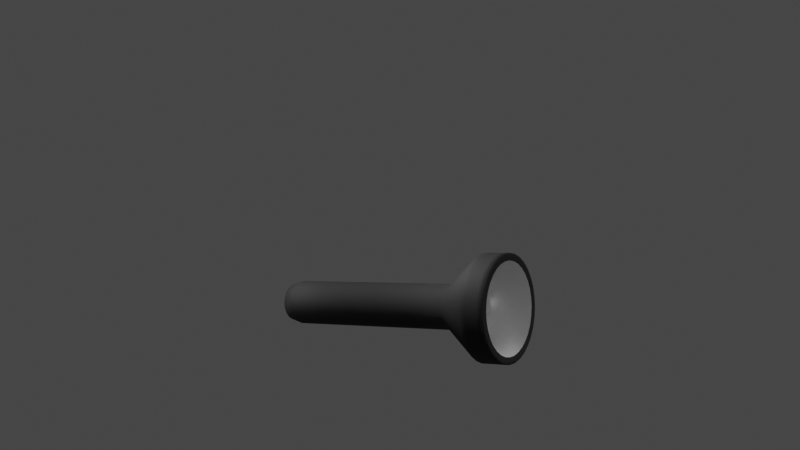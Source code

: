 # Source: modelMaker.blend  (saved by Blender 2.93.20; exported with 4.5.12 LTS)
import bpy
from mathutils import Matrix  # noqa: F401  (used for matrix-valued properties, if any)

bpy.ops.wm.read_factory_settings(use_empty=True)
scene = bpy.context.scene
scene.name = 'Scene'

# ---- collections
col_collection = bpy.data.collections.new('Collection'); scene.collection.children.link(col_collection)

# ---- materials (node trees are filled in below, after node groups)
mat_lamp_metal = bpy.data.materials.new('lamp_metal')
mat_lamp_metal.use_transparent_shadow = False
mat_lamp_plastic = bpy.data.materials.new('lamp_plastic')
mat_lamp_plastic.use_transparent_shadow = False
mat_black = bpy.data.materials.new('Black')
mat_black.use_transparent_shadow = False

# ---- material node trees
mat_lamp_metal.use_nodes = True; mat_lamp_metal.node_tree.nodes.clear()
_N = mat_lamp_metal.node_tree.nodes; _L = mat_lamp_metal.node_tree.links
n0 = _N.new('ShaderNodeBsdfPrincipled'); n0.name = 'Principled BSDF'; n0.location = (10, 300)
n0.distribution = 'GGX'
n0.subsurface_method = 'BURLEY'
n0.inputs[1].default_value = 0.7934
n0.inputs[2].default_value = 0.2603
n0.inputs[3].default_value = 1.45
n0.inputs[13].default_value = 0.7149
n0.inputs[27].default_value = (0.0, 0.0, 0.0, 1.0)
n0.inputs[28].default_value = 1.0
n1 = _N.new('ShaderNodeOutputMaterial'); n1.name = 'Material Output'; n1.location = (300, 300)
_L.new(n0.outputs[0], n1.inputs[0])
n1.is_active_output = True
mat_lamp_plastic.use_nodes = True; mat_lamp_plastic.node_tree.nodes.clear()
_N = mat_lamp_plastic.node_tree.nodes; _L = mat_lamp_plastic.node_tree.links
n0 = _N.new('ShaderNodeBsdfPrincipled'); n0.name = 'Principled BSDF'; n0.location = (10, 300)
n0.distribution = 'GGX'
n0.subsurface_method = 'BURLEY'
n0.inputs[0].default_value = (0.03082, 0.03082, 0.03082, 1.0)
n0.inputs[1].default_value = 0.4298
n0.inputs[2].default_value = 0.8058
n0.inputs[3].default_value = 1.45
n0.inputs[13].default_value = 0.09504
n0.inputs[27].default_value = (0.0, 0.0, 0.0, 1.0)
n0.inputs[28].default_value = 1.0
n1 = _N.new('ShaderNodeOutputMaterial'); n1.name = 'Material Output'; n1.location = (300, 300)
_L.new(n0.outputs[0], n1.inputs[0])
n1.is_active_output = True

# ---- world
world_world = bpy.data.worlds.new('World'); scene.world = world_world
world_world.use_nodes = True; world_world.node_tree.nodes.clear()
_N = world_world.node_tree.nodes; _L = world_world.node_tree.links
n0 = _N.new('ShaderNodeOutputWorld'); n0.name = 'World Output'; n0.location = (300, 300)
n1 = _N.new('ShaderNodeBackground'); n1.name = 'Background'; n1.location = (10, 300)
n1.inputs[0].default_value = (0.05088, 0.05088, 0.05088, 1.0)
_L.new(n1.outputs[0], n0.inputs[0])
n0.is_active_output = True
world_world.color = (0.05088, 0.05088, 0.05088)
world_world.use_sun_shadow = False
world_world.sun_shadow_jitter_overblur = 0.0

# ---- cameras
cam_camera_001 = bpy.data.cameras.new('Camera.001')

# ---- lights
light_sun = bpy.data.lights.new('Sun', 'SUN')
light_sun.transmission_factor = 0.0
light_sun.energy = 2.19
light_sun.shadow_soft_size = 0.125
light_sun_001 = bpy.data.lights.new('Sun.001', 'SUN')
light_sun_001.transmission_factor = 0.0
light_sun_001.energy = 1.1
light_sun_001.shadow_soft_size = 0.125
light_point = bpy.data.lights.new('Point', 'POINT')
light_point.transmission_factor = 0.0
light_point.energy = 0.8
light_point.shadow_soft_size = 0.25
light_point.shadow_maximum_resolution = 0.006
light_point.use_absolute_resolution = True
light_point_001 = bpy.data.lights.new('Point.001', 'POINT')
light_point_001.transmission_factor = 0.0
light_point_001.energy = 11.9
light_point_001.shadow_soft_size = 0.25
light_point_001.shadow_maximum_resolution = 0.006
light_point_001.use_absolute_resolution = True
light_point_002 = bpy.data.lights.new('Point.002', 'POINT')
light_point_002.transmission_factor = 0.0
light_point_002.energy = 6.1
light_point_002.shadow_soft_size = 0.25
light_point_002.shadow_maximum_resolution = 0.006
light_point_002.use_absolute_resolution = True

# ---- meshes
me_circle = bpy.data.meshes.new('Circle')
me_circle.from_pydata([(1.005, 0.4289, 0.05819), (1.005, 0.4207, -0.02549), (1.005, 0.3963, -0.1059), (1.005, 0.3566, -0.1801), (1.005, 0.3033, -0.2451), (1.005, 0.2383, -0.2984), (1.005, 0.1641, -0.3381), (1.005, 0.08368, -0.3625), (1.005, -1.574e-07, -0.3707), (1.005, -0.08368, -0.3625), (1.005, -0.1641, -0.3381), (1.005, -0.2383, -0.2984), (1.005, -0.3033, -0.2451), (1.005, -0.3566, -0.1801), (1.005, -0.3963, -0.1059), (1.005, -0.4207, -0.02549), (1.005, -0.4289, 0.05819), (1.005, -0.4207, 0.1419), (1.005, -0.3963, 0.2223), (1.005, -0.3566, 0.2965), (1.005, -0.3033, 0.3615), (1.005, -0.2383, 0.4148), (1.005, -0.1641, 0.4545), (1.005, -0.08368, 0.4789), (1.005, -2.488e-07, 0.4871), (1.005, 0.08368, 0.4789), (1.005, 0.1641, 0.4545), (1.005, 0.2383, 0.4148), (1.005, 0.3033, 0.3615), (1.005, 0.3566, 0.2965), (1.005, 0.3963, 0.2223), (1.005, 0.4207, 0.1419), (0.8054, 0.4289, 0.05819), (0.8054, 0.4207, -0.02549), (0.8054, 0.3963, -0.1059), (0.8054, 0.3566, -0.1801), (0.8054, 0.3033, -0.2451), (0.8054, 0.2383, -0.2984), (0.8054, 0.1641, -0.3381), (0.8054, 0.08368, -0.3625), (0.8054, -1.306e-07, -0.3707), (0.8054, -0.08368, -0.3625), (0.8054, -0.1641, -0.3381), (0.8054, -0.2383, -0.2984), (0.8054, -0.3033, -0.2451), (0.8054, -0.3566, -0.1801), (0.8054, -0.3963, -0.1059), (0.8054, -0.4207, -0.02549), (0.8054, -0.4289, 0.05819), (0.8054, -0.4207, 0.1419), (0.8054, -0.3963, 0.2223), (0.8054, -0.3566, 0.2965), (0.8054, -0.3033, 0.3615), (0.8054, -0.2383, 0.4148), (0.8054, -0.1641, 0.4545), (0.8054, -0.08368, 0.4789), (0.8054, -2.22e-07, 0.4871), (0.8054, 0.08368, 0.4789), (0.8054, 0.1641, 0.4545), (0.8054, 0.2383, 0.4148), (0.8054, 0.3033, 0.3615), (0.8054, 0.3566, 0.2965), (0.8054, 0.3963, 0.2223), (0.8054, 0.4207, 0.1419), (0.5054, 0.182, 0.05819), (0.5054, 0.1785, 0.02268), (0.5054, 0.1682, -0.01147), (0.5054, 0.1514, -0.04294), (0.5054, 0.1287, -0.07052), (0.5054, 0.1011, -0.09316), (0.5054, 0.06966, -0.11), (0.5054, 0.03551, -0.1203), (0.5054, -1.132e-07, -0.1238), (0.5054, -0.03551, -0.1203), (0.5054, -0.06966, -0.11), (0.5054, -0.1011, -0.09316), (0.5054, -0.1287, -0.07052), (0.5054, -0.1514, -0.04294), (0.5054, -0.1682, -0.01147), (0.5054, -0.1785, 0.02268), (0.5054, -0.182, 0.05819), (0.5054, -0.1785, 0.0937), (0.5054, -0.1682, 0.1279), (0.5054, -0.1514, 0.1593), (0.5054, -0.1287, 0.1869), (0.5054, -0.1011, 0.2095), (0.5054, -0.06966, 0.2264), (0.5054, -0.03551, 0.2367), (0.5054, -1.519e-07, 0.2402), (0.5054, 0.03551, 0.2367), (0.5054, 0.06966, 0.2264), (0.5054, 0.1011, 0.2095), (0.5054, 0.1287, 0.1869), (0.5054, 0.1514, 0.1593), (0.5054, 0.1682, 0.1279), (0.5054, 0.1785, 0.0937), (-0.9846, 0.182, 0.05819), (-0.9846, 0.1785, 0.02268), (-0.9846, 0.1682, -0.01147), (-0.9846, 0.1514, -0.04294), (-0.9846, 0.1287, -0.07052), (-0.9846, 0.1011, -0.09316), (-0.9846, 0.06966, -0.11), (-0.9846, 0.03551, -0.1203), (-0.9846, 8.703e-08, -0.1238), (-0.9846, -0.03551, -0.1203), (-0.9846, -0.06966, -0.11), (-0.9846, -0.1011, -0.09316), (-0.9846, -0.1287, -0.07052), (-0.9846, -0.1514, -0.04294), (-0.9846, -0.1682, -0.01147), (-0.9846, -0.1785, 0.02268), (-0.9846, -0.182, 0.05819), (-0.9846, -0.1785, 0.0937), (-0.9846, -0.1682, 0.1279), (-0.9846, -0.1514, 0.1593), (-0.9846, -0.1287, 0.1869), (-0.9846, -0.1011, 0.2095), (-0.9846, -0.06966, 0.2264), (-0.9846, -0.03551, 0.2367), (-0.9846, 4.824e-08, 0.2402), (-0.9846, 0.03551, 0.2367), (-0.9846, 0.06966, 0.2264), (-0.9846, 0.1011, 0.2095), (-0.9846, 0.1287, 0.1869), (-0.9846, 0.1514, 0.1593), (-0.9846, 0.1682, 0.1279), (-0.9846, 0.1785, 0.0937), (-1.085, 0.1535, 0.05819), (-1.085, 0.1506, 0.02824), (-1.085, 0.1418, -0.0005515), (-1.085, 0.1276, -0.02709), (-1.085, 0.1085, -0.05035), (-1.085, 0.08528, -0.06944), (-1.085, 0.05874, -0.08363), (-1.085, 0.02995, -0.09236), (-1.085, 9.766e-08, -0.09531), (-1.085, -0.02995, -0.09236), (-1.085, -0.05874, -0.08363), (-1.085, -0.08528, -0.06944), (-1.085, -0.1085, -0.05035), (-1.085, -0.1276, -0.02709), (-1.085, -0.1418, -0.0005516), (-1.085, -0.1506, 0.02824), (-1.085, -0.1535, 0.05819), (-1.085, -0.1506, 0.08814), (-1.085, -0.1418, 0.1169), (-1.085, -0.1276, 0.1435), (-1.085, -0.1085, 0.1667), (-1.085, -0.08528, 0.1858), (-1.085, -0.05874, 0.2), (-1.085, -0.02995, 0.2087), (-1.085, 6.495e-08, 0.2117), (-1.085, 0.02995, 0.2087), (-1.085, 0.05874, 0.2), (-1.085, 0.08528, 0.1858), (-1.085, 0.1085, 0.1667), (-1.085, 0.1276, 0.1435), (-1.085, 0.1418, 0.1169), (-1.085, 0.1506, 0.08814), (1.005, 0.3698, 0.05819), (1.005, 0.3627, -0.01396), (1.005, 0.3417, -0.08333), (1.005, 0.3075, -0.1473), (1.005, 0.2615, -0.2033), (1.005, 0.2055, -0.2493), (1.005, 0.1415, -0.2835), (1.005, 0.07215, -0.3045), (1.005, -1.637e-07, -0.3116), (1.005, -0.07215, -0.3045), (1.005, -0.1415, -0.2835), (1.005, -0.2055, -0.2493), (1.005, -0.2615, -0.2033), (1.005, -0.3075, -0.1473), (1.005, -0.3417, -0.08333), (1.005, -0.3627, -0.01396), (1.005, -0.3698, 0.05819), (1.005, -0.3627, 0.1303), (1.005, -0.3417, 0.1997), (1.005, -0.3075, 0.2636), (1.005, -0.2615, 0.3197), (1.005, -0.2055, 0.3657), (1.005, -0.1415, 0.3999), (1.005, -0.07215, 0.4209), (1.005, -2.425e-07, 0.428), (1.005, 0.07215, 0.4209), (1.005, 0.1415, 0.3999), (1.005, 0.2055, 0.3657), (1.005, 0.2615, 0.3197), (1.005, 0.3075, 0.2636), (1.005, 0.3417, 0.1997), (1.005, 0.3627, 0.1303), (0.8054, 0.09007, 0.05819), (0.8054, 0.08834, 0.04062), (0.8054, 0.08322, 0.02372), (0.8054, 0.07489, 0.00815), (0.8054, 0.06369, -0.005499), (0.8054, 0.05004, -0.0167), (0.8054, 0.03447, -0.02502), (0.8054, 0.01757, -0.03015), (0.8054, -1.644e-07, -0.03188), (0.8054, -0.01757, -0.03015), (0.8054, -0.03447, -0.02502), (0.8054, -0.05004, -0.0167), (0.8054, -0.06369, -0.005499), (0.8054, -0.07489, 0.00815), (0.8054, -0.08322, 0.02372), (0.8054, -0.08834, 0.04062), (0.8054, -0.09007, 0.05819), (0.8054, -0.08834, 0.07576), (0.8054, -0.08322, 0.09266), (0.8054, -0.07489, 0.1082), (0.8054, -0.06369, 0.1219), (0.8054, -0.05004, 0.1331), (0.8054, -0.03447, 0.1414), (0.8054, -0.01757, 0.1465), (0.8054, -1.836e-07, 0.1483), (0.8054, 0.01757, 0.1465), (0.8054, 0.03447, 0.1414), (0.8054, 0.05004, 0.1331), (0.8054, 0.06369, 0.1219), (0.8054, 0.07489, 0.1082), (0.8054, 0.08322, 0.09266), (0.8054, 0.08834, 0.07576), (0.2074, -1.119e-07, 0.2402), (-0.09062, -7.187e-08, 0.2402), (-0.3886, -3.183e-08, 0.2402), (-0.6866, 8.206e-09, 0.2402), (-0.6866, -0.03551, 0.2367), (-0.3886, -0.03551, 0.2367), (-0.09062, -0.03551, 0.2367), (0.2074, -0.03551, 0.2367), (0.2074, -0.1011, -0.09316), (-0.09062, -0.1011, -0.09316), (-0.3886, -0.1011, -0.09316), (-0.6866, -0.1011, -0.09316), (-0.6866, -0.06966, -0.11), (-0.3886, -0.06966, -0.11), (-0.09062, -0.06966, -0.11), (0.2074, -0.06966, -0.11), (0.2074, 0.03551, 0.2367), (-0.09062, 0.03551, 0.2367), (-0.3886, 0.03551, 0.2367), (-0.6866, 0.03551, 0.2367), (0.2074, -0.1287, -0.07052), (-0.09062, -0.1287, -0.07052), (-0.3886, -0.1287, -0.07052), (-0.6866, -0.1287, -0.07052), (0.2074, 0.06966, 0.2264), (-0.09062, 0.06966, 0.2264), (-0.3886, 0.06966, 0.2264), (-0.6866, 0.06966, 0.2264), (0.2074, -0.1514, -0.04294), (-0.09062, -0.1514, -0.04294), (-0.3886, -0.1514, -0.04294), (-0.6866, -0.1514, -0.04294), (0.2074, 0.1011, 0.2095), (-0.09062, 0.1011, 0.2095), (-0.3886, 0.1011, 0.2095), (-0.6866, 0.1011, 0.2095), (0.2074, -0.1682, -0.01147), (-0.09062, -0.1682, -0.01147), (-0.3886, -0.1682, -0.01147), (-0.6866, -0.1682, -0.01147), (0.2074, 0.1785, 0.02268), (-0.09062, 0.1785, 0.02268), (-0.3886, 0.1785, 0.02268), (-0.6866, 0.1785, 0.02268), (-0.6866, 0.182, 0.05819), (-0.3886, 0.182, 0.05819), (-0.09062, 0.182, 0.05819), (0.2074, 0.182, 0.05819), (0.2074, 0.1287, 0.1869), (-0.09062, 0.1287, 0.1869), (-0.3886, 0.1287, 0.1869), (-0.6866, 0.1287, 0.1869), (0.2074, -0.1785, 0.02268), (-0.09062, -0.1785, 0.02268), (-0.3886, -0.1785, 0.02268), (-0.6866, -0.1785, 0.02268), (0.2074, 0.1682, -0.01147), (-0.09062, 0.1682, -0.01147), (-0.3886, 0.1682, -0.01147), (-0.6866, 0.1682, -0.01147), (0.2074, 0.1514, 0.1593), (-0.09062, 0.1514, 0.1593), (-0.3886, 0.1514, 0.1593), (-0.6866, 0.1514, 0.1593), (0.2074, -0.182, 0.05819), (-0.09062, -0.182, 0.05819), (-0.3886, -0.182, 0.05819), (-0.6866, -0.182, 0.05819), (0.2074, 0.1514, -0.04294), (-0.09062, 0.1514, -0.04294), (-0.3886, 0.1514, -0.04294), (-0.6866, 0.1514, -0.04294), (0.2074, 0.1682, 0.1279), (-0.09062, 0.1682, 0.1279), (-0.3886, 0.1682, 0.1279), (-0.6866, 0.1682, 0.1279), (0.2074, -0.1785, 0.0937), (-0.09062, -0.1785, 0.0937), (-0.3886, -0.1785, 0.0937), (-0.6866, -0.1785, 0.0937), (0.2074, 0.1287, -0.07052), (-0.09062, 0.1287, -0.07052), (-0.3886, 0.1287, -0.07052), (-0.6866, 0.1287, -0.07052), (0.2074, 0.1785, 0.0937), (-0.09062, 0.1785, 0.0937), (-0.3886, 0.1785, 0.0937), (-0.6866, 0.1785, 0.0937), (0.2074, -0.1682, 0.1279), (-0.09062, -0.1682, 0.1279), (-0.3886, -0.1682, 0.1279), (-0.6866, -0.1682, 0.1279), (0.2074, 0.1011, -0.09316), (-0.09062, 0.1011, -0.09316), (-0.3886, 0.1011, -0.09316), (-0.6866, 0.1011, -0.09316), (0.2074, -0.1514, 0.1593), (-0.09062, -0.1514, 0.1593), (-0.3886, -0.1514, 0.1593), (-0.6866, -0.1514, 0.1593), (0.2074, 0.06966, -0.11), (-0.09062, 0.06966, -0.11), (-0.3886, 0.06966, -0.11), (-0.6866, 0.06966, -0.11), (0.2074, -0.1287, 0.1869), (-0.09062, -0.1287, 0.1869), (-0.3886, -0.1287, 0.1869), (-0.6866, -0.1287, 0.1869), (0.2074, 0.03551, -0.1203), (-0.09062, 0.03551, -0.1203), (-0.3886, 0.03551, -0.1203), (-0.6866, 0.03551, -0.1203), (0.2074, -0.1011, 0.2095), (-0.09062, -0.1011, 0.2095), (-0.3886, -0.1011, 0.2095), (-0.6866, -0.1011, 0.2095), (0.2074, -7.312e-08, -0.1238), (-0.09062, -3.308e-08, -0.1238), (-0.3886, 6.955e-09, -0.1238), (-0.6866, 4.699e-08, -0.1238), (0.2074, -0.06966, 0.2264), (-0.09062, -0.06966, 0.2264), (-0.3886, -0.06966, 0.2264), (-0.6866, -0.06966, 0.2264), (0.2074, -0.03551, -0.1203), (-0.09062, -0.03551, -0.1203), (-0.3886, -0.03551, -0.1203), (-0.6866, -0.03551, -0.1203), (1.005, -0.3781, 0.2148), (1.005, -0.3599, 0.2073), (1.005, -0.3239, 0.2746), (1.005, -0.3402, 0.2855), (1.005, 0.2273, -0.2821), (1.005, 0.2164, -0.2657), (1.005, 0.1491, -0.3017), (1.005, 0.1566, -0.3199), (1.005, -0.2754, 0.3336), (1.005, -0.2894, 0.3475), (1.005, 0.07599, -0.3238), (1.005, 0.07983, -0.3432), (1.005, -0.2164, 0.3821), (1.005, -0.2273, 0.3984), (1.005, -1.616e-07, -0.3313), (1.005, -1.595e-07, -0.351), (1.005, -0.1491, 0.4181), (1.005, -0.1566, 0.4363), (1.005, -0.07599, -0.3238), (1.005, -0.07983, -0.3432), (1.005, -0.07599, 0.4402), (1.005, -0.07983, 0.4595), (1.005, -0.1491, -0.3017), (1.005, -0.1566, -0.3199), (1.005, -2.446e-07, 0.4477), (1.005, -2.467e-07, 0.4674), (1.005, -0.2164, -0.2657), (1.005, -0.2273, -0.2821), (1.005, 0.07599, 0.4402), (1.005, 0.07983, 0.4595), (1.005, -0.2754, -0.2172), (1.005, -0.2894, -0.2312), (1.005, 0.1491, 0.4181), (1.005, 0.1566, 0.4363), (1.005, -0.3239, -0.1582), (1.005, -0.3402, -0.1692), (1.005, 0.2164, 0.3821), (1.005, 0.2273, 0.3984), (1.005, -0.3599, -0.09087), (1.005, -0.3781, -0.09841), (1.005, 0.4092, 0.05819), (1.005, 0.3895, 0.05819), (1.005, 0.382, -0.0178), (1.005, 0.4014, -0.02164), (1.005, 0.2754, 0.3336), (1.005, 0.2894, 0.3475), (1.005, -0.382, -0.0178), (1.005, -0.4014, -0.02164), (1.005, 0.3599, -0.09087), (1.005, 0.3781, -0.09841), (1.005, 0.3239, 0.2746), (1.005, 0.3402, 0.2855), (1.005, -0.3895, 0.05819), (1.005, -0.4092, 0.05819), (1.005, 0.3239, -0.1582), (1.005, 0.3402, -0.1692), (1.005, 0.3599, 0.2073), (1.005, 0.3781, 0.2148), (1.005, -0.382, 0.1342), (1.005, -0.4014, 0.138), (1.005, 0.2754, -0.2172), (1.005, 0.2894, -0.2312), (1.005, 0.382, 0.1342), (1.005, 0.4014, 0.138), (0.9554, -0.3566, -0.1801), (0.9054, -0.3566, -0.1801), (0.8554, -0.3566, -0.1801), (0.8554, -0.3033, -0.2451), (0.9054, -0.3033, -0.2451), (0.9554, -0.3033, -0.2451), (0.9554, 0.2383, 0.4148), (0.9054, 0.2383, 0.4148), (0.8554, 0.2383, 0.4148), (0.8554, 0.1641, 0.4545), (0.9054, 0.1641, 0.4545), (0.9554, 0.1641, 0.4545), (0.9554, -0.3963, -0.1059), (0.9054, -0.3963, -0.1059), (0.8554, -0.3963, -0.1059), (0.9554, 0.4207, -0.02549), (0.9054, 0.4207, -0.02549), (0.8554, 0.4207, -0.02549), (0.8554, 0.4289, 0.05819), (0.9054, 0.4289, 0.05819), (0.9554, 0.4289, 0.05819), (0.9554, 0.3033, 0.3615), (0.9054, 0.3033, 0.3615), (0.8554, 0.3033, 0.3615), (0.9554, -0.4207, -0.02549), (0.9054, -0.4207, -0.02549), (0.8554, -0.4207, -0.02549), (0.9554, 0.3963, -0.1059), (0.9054, 0.3963, -0.1059), (0.8554, 0.3963, -0.1059), (0.9554, 0.3566, 0.2965), (0.9054, 0.3566, 0.2965), (0.8554, 0.3566, 0.2965), (0.9554, -0.4289, 0.05819), (0.9054, -0.4289, 0.05819), (0.8554, -0.4289, 0.05819), (0.9554, 0.3566, -0.1801), (0.9054, 0.3566, -0.1801), (0.8554, 0.3566, -0.1801), (0.9554, 0.3963, 0.2223), (0.9054, 0.3963, 0.2223), (0.8554, 0.3963, 0.2223), (0.9554, -0.4207, 0.1419), (0.9054, -0.4207, 0.1419), (0.8554, -0.4207, 0.1419), (0.9554, 0.3033, -0.2451), (0.9054, 0.3033, -0.2451), (0.8554, 0.3033, -0.2451), (0.9554, 0.4207, 0.1419), (0.9054, 0.4207, 0.1419), (0.8554, 0.4207, 0.1419), (0.9554, -0.3963, 0.2223), (0.9054, -0.3963, 0.2223), (0.8554, -0.3963, 0.2223), (0.9554, 0.2383, -0.2984), (0.9054, 0.2383, -0.2984), (0.8554, 0.2383, -0.2984), (0.9554, -0.3566, 0.2965), (0.9054, -0.3566, 0.2965), (0.8554, -0.3566, 0.2965), (0.9554, 0.1641, -0.3381), (0.9054, 0.1641, -0.3381), (0.8554, 0.1641, -0.3381), (0.9554, -0.3033, 0.3615), (0.9054, -0.3033, 0.3615), (0.8554, -0.3033, 0.3615), (0.9554, 0.08368, -0.3625), (0.9054, 0.08368, -0.3625), (0.8554, 0.08368, -0.3625), (0.9554, -0.2383, 0.4148), (0.9054, -0.2383, 0.4148), (0.8554, -0.2383, 0.4148), (0.9554, -1.507e-07, -0.3707), (0.9054, -1.44e-07, -0.3707), (0.8554, -1.373e-07, -0.3707), (0.9554, -0.1641, 0.4545), (0.9054, -0.1641, 0.4545), (0.8554, -0.1641, 0.4545), (0.9554, -0.08368, -0.3625), (0.9054, -0.08368, -0.3625), (0.8554, -0.08368, -0.3625), (0.9554, -0.08368, 0.4789), (0.9054, -0.08368, 0.4789), (0.8554, -0.08368, 0.4789), (0.9554, -0.1641, -0.3381), (0.9054, -0.1641, -0.3381), (0.8554, -0.1641, -0.3381), (0.9554, -2.421e-07, 0.4871), (0.9054, -2.354e-07, 0.4871), (0.8554, -2.287e-07, 0.4871), (0.9554, -0.2383, -0.2984), (0.9054, -0.2383, -0.2984), (0.8554, -0.2383, -0.2984), (0.9554, 0.08368, 0.4789), (0.9054, 0.08368, 0.4789), (0.8554, 0.08368, 0.4789)], [], [(354, 353, 178, 179), (52, 53, 85, 84), (419, 418, 45, 44), (425, 424, 59, 58), (418, 430, 46, 45), (434, 433, 33, 32), (424, 439, 60, 59), (430, 442, 47, 46), (433, 445, 34, 33), (439, 448, 61, 60), (442, 451, 48, 47), (445, 454, 35, 34), (448, 457, 62, 61), (451, 460, 49, 48), (454, 463, 36, 35), (457, 466, 63, 62), (460, 469, 50, 49), (463, 472, 37, 36), (466, 434, 32, 63), (469, 475, 51, 50), (472, 478, 38, 37), (475, 481, 52, 51), (478, 484, 39, 38), (481, 487, 53, 52), (484, 490, 40, 39), (487, 493, 54, 53), (490, 496, 41, 40), (493, 499, 55, 54), (496, 502, 42, 41), (499, 505, 56, 55), (502, 508, 43, 42), (505, 511, 57, 56), (508, 419, 44, 43), (511, 425, 58, 57), (228, 227, 120, 119), (39, 40, 72, 71), (53, 54, 86, 85), (40, 41, 73, 72), (54, 55, 87, 86), (41, 42, 74, 73), (55, 56, 88, 87), (42, 43, 75, 74), (56, 57, 89, 88), (43, 44, 76, 75), (57, 58, 90, 89), (44, 45, 77, 76), (58, 59, 91, 90), (45, 46, 78, 77), (32, 33, 65, 64), (59, 60, 92, 91), (46, 47, 79, 78), (33, 34, 66, 65), (60, 61, 93, 92), (47, 48, 80, 79), (34, 35, 67, 66), (61, 62, 94, 93), (48, 49, 81, 80), (35, 36, 68, 67), (62, 63, 95, 94), (49, 50, 82, 81), (36, 37, 69, 68), (63, 32, 64, 95), (50, 51, 83, 82), (37, 38, 70, 69), (51, 52, 84, 83), (38, 39, 71, 70), (122, 123, 155, 154), (236, 235, 107, 106), (227, 243, 121, 120), (235, 247, 108, 107), (243, 251, 122, 121), (247, 255, 109, 108), (251, 259, 123, 122), (255, 263, 110, 109), (268, 267, 97, 96), (259, 275, 124, 123), (263, 279, 111, 110), (267, 283, 98, 97), (275, 287, 125, 124), (279, 291, 112, 111), (283, 295, 99, 98), (287, 299, 126, 125), (291, 303, 113, 112), (295, 307, 100, 99), (299, 311, 127, 126), (303, 315, 114, 113), (307, 319, 101, 100), (311, 268, 96, 127), (315, 323, 115, 114), (319, 327, 102, 101), (323, 331, 116, 115), (327, 335, 103, 102), (331, 339, 117, 116), (335, 343, 104, 103), (339, 347, 118, 117), (343, 351, 105, 104), (347, 228, 119, 118), (351, 236, 106, 105), (129, 130, 131, 132, 133, 134, 135, 136, 137, 138, 139, 140, 141, 142, 143, 144, 145, 146, 147, 148, 149, 150, 151, 152, 153, 154, 155, 156, 157, 158, 159, 128), (109, 110, 142, 141), (96, 97, 129, 128), (123, 124, 156, 155), (110, 111, 143, 142), (97, 98, 130, 129), (124, 125, 157, 156), (111, 112, 144, 143), (98, 99, 131, 130), (125, 126, 158, 157), (112, 113, 145, 144), (99, 100, 132, 131), (126, 127, 159, 158), (113, 114, 146, 145), (100, 101, 133, 132), (127, 96, 128, 159), (114, 115, 147, 146), (101, 102, 134, 133), (115, 116, 148, 147), (102, 103, 135, 134), (116, 117, 149, 148), (103, 104, 136, 135), (117, 118, 150, 149), (104, 105, 137, 136), (118, 119, 151, 150), (105, 106, 138, 137), (119, 120, 152, 151), (106, 107, 139, 138), (120, 121, 153, 152), (107, 108, 140, 139), (121, 122, 154, 153), (108, 109, 141, 140), (186, 185, 217, 218), (358, 357, 165, 166), (360, 354, 179, 180), (362, 358, 166, 167), (364, 360, 180, 181), (366, 362, 167, 168), (368, 364, 181, 182), (370, 366, 168, 169), (372, 368, 182, 183), (374, 370, 169, 170), (376, 372, 183, 184), (378, 374, 170, 171), (380, 376, 184, 185), (382, 378, 171, 172), (384, 380, 185, 186), (386, 382, 172, 173), (388, 384, 186, 187), (390, 386, 173, 174), (394, 393, 160, 161), (396, 388, 187, 188), (398, 390, 174, 175), (400, 394, 161, 162), (402, 396, 188, 189), (404, 398, 175, 176), (406, 400, 162, 163), (408, 402, 189, 190), (410, 404, 176, 177), (412, 406, 163, 164), (414, 408, 190, 191), (353, 410, 177, 178), (357, 412, 164, 165), (393, 414, 191, 160), (193, 192, 223, 222, 221, 220, 219, 218, 217, 216, 215, 214, 213, 212, 211, 210, 209, 208, 207, 206, 205, 204, 203, 202, 201, 200, 199, 198, 197, 196, 195, 194), (173, 172, 204, 205), (187, 186, 218, 219), (174, 173, 205, 206), (161, 160, 192, 193), (188, 187, 219, 220), (175, 174, 206, 207), (162, 161, 193, 194), (189, 188, 220, 221), (176, 175, 207, 208), (163, 162, 194, 195), (190, 189, 221, 222), (177, 176, 208, 209), (164, 163, 195, 196), (191, 190, 222, 223), (178, 177, 209, 210), (165, 164, 196, 197), (160, 191, 223, 192), (179, 178, 210, 211), (166, 165, 197, 198), (180, 179, 211, 212), (167, 166, 198, 199), (181, 180, 212, 213), (168, 167, 199, 200), (182, 181, 213, 214), (169, 168, 200, 201), (183, 182, 214, 215), (170, 169, 201, 202), (184, 183, 215, 216), (171, 170, 202, 203), (185, 184, 216, 217), (172, 171, 203, 204), (73, 74, 239, 348), (348, 239, 238, 349), (349, 238, 237, 350), (350, 237, 236, 351), (86, 87, 231, 344), (344, 231, 230, 345), (345, 230, 229, 346), (346, 229, 228, 347), (72, 73, 348, 340), (340, 348, 349, 341), (341, 349, 350, 342), (342, 350, 351, 343), (85, 86, 344, 336), (336, 344, 345, 337), (337, 345, 346, 338), (338, 346, 347, 339), (71, 72, 340, 332), (332, 340, 341, 333), (333, 341, 342, 334), (334, 342, 343, 335), (84, 85, 336, 328), (328, 336, 337, 329), (329, 337, 338, 330), (330, 338, 339, 331), (70, 71, 332, 324), (324, 332, 333, 325), (325, 333, 334, 326), (326, 334, 335, 327), (83, 84, 328, 320), (320, 328, 329, 321), (321, 329, 330, 322), (322, 330, 331, 323), (69, 70, 324, 316), (316, 324, 325, 317), (317, 325, 326, 318), (318, 326, 327, 319), (82, 83, 320, 312), (312, 320, 321, 313), (313, 321, 322, 314), (314, 322, 323, 315), (95, 64, 271, 308), (308, 271, 270, 309), (309, 270, 269, 310), (310, 269, 268, 311), (68, 69, 316, 304), (304, 316, 317, 305), (305, 317, 318, 306), (306, 318, 319, 307), (81, 82, 312, 300), (300, 312, 313, 301), (301, 313, 314, 302), (302, 314, 315, 303), (94, 95, 308, 296), (296, 308, 309, 297), (297, 309, 310, 298), (298, 310, 311, 299), (67, 68, 304, 292), (292, 304, 305, 293), (293, 305, 306, 294), (294, 306, 307, 295), (80, 81, 300, 288), (288, 300, 301, 289), (289, 301, 302, 290), (290, 302, 303, 291), (93, 94, 296, 284), (284, 296, 297, 285), (285, 297, 298, 286), (286, 298, 299, 287), (66, 67, 292, 280), (280, 292, 293, 281), (281, 293, 294, 282), (282, 294, 295, 283), (79, 80, 288, 276), (276, 288, 289, 277), (277, 289, 290, 278), (278, 290, 291, 279), (92, 93, 284, 272), (272, 284, 285, 273), (273, 285, 286, 274), (274, 286, 287, 275), (65, 66, 280, 264), (264, 280, 281, 265), (265, 281, 282, 266), (266, 282, 283, 267), (78, 79, 276, 260), (260, 276, 277, 261), (261, 277, 278, 262), (262, 278, 279, 263), (91, 92, 272, 256), (256, 272, 273, 257), (257, 273, 274, 258), (258, 274, 275, 259), (64, 65, 264, 271), (271, 264, 265, 270), (270, 265, 266, 269), (269, 266, 267, 268), (77, 78, 260, 252), (252, 260, 261, 253), (253, 261, 262, 254), (254, 262, 263, 255), (90, 91, 256, 248), (248, 256, 257, 249), (249, 257, 258, 250), (250, 258, 259, 251), (76, 77, 252, 244), (244, 252, 253, 245), (245, 253, 254, 246), (246, 254, 255, 247), (89, 90, 248, 240), (240, 248, 249, 241), (241, 249, 250, 242), (242, 250, 251, 243), (75, 76, 244, 232), (232, 244, 245, 233), (233, 245, 246, 234), (234, 246, 247, 235), (88, 89, 240, 224), (224, 240, 241, 225), (225, 241, 242, 226), (226, 242, 243, 227), (74, 75, 232, 239), (239, 232, 233, 238), (238, 233, 234, 237), (237, 234, 235, 236), (87, 88, 224, 231), (231, 224, 225, 230), (230, 225, 226, 229), (229, 226, 227, 228), (0, 31, 415, 392), (392, 415, 414, 393), (5, 4, 413, 356), (356, 413, 412, 357), (18, 17, 411, 352), (352, 411, 410, 353), (31, 30, 409, 415), (415, 409, 408, 414), (4, 3, 407, 413), (413, 407, 406, 412), (17, 16, 405, 411), (411, 405, 404, 410), (30, 29, 403, 409), (409, 403, 402, 408), (3, 2, 401, 407), (407, 401, 400, 406), (16, 15, 399, 405), (405, 399, 398, 404), (29, 28, 397, 403), (403, 397, 396, 402), (2, 1, 395, 401), (401, 395, 394, 400), (15, 14, 391, 399), (399, 391, 390, 398), (28, 27, 389, 397), (397, 389, 388, 396), (1, 0, 392, 395), (395, 392, 393, 394), (14, 13, 387, 391), (391, 387, 386, 390), (27, 26, 385, 389), (389, 385, 384, 388), (13, 12, 383, 387), (387, 383, 382, 386), (26, 25, 381, 385), (385, 381, 380, 384), (12, 11, 379, 383), (383, 379, 378, 382), (25, 24, 377, 381), (381, 377, 376, 380), (11, 10, 375, 379), (379, 375, 374, 378), (24, 23, 373, 377), (377, 373, 372, 376), (10, 9, 371, 375), (375, 371, 370, 374), (23, 22, 369, 373), (373, 369, 368, 372), (9, 8, 367, 371), (371, 367, 366, 370), (22, 21, 365, 369), (369, 365, 364, 368), (8, 7, 363, 367), (367, 363, 362, 366), (21, 20, 361, 365), (365, 361, 360, 364), (7, 6, 359, 363), (363, 359, 358, 362), (20, 19, 355, 361), (361, 355, 354, 360), (6, 5, 356, 359), (359, 356, 357, 358), (19, 18, 352, 355), (355, 352, 353, 354), (25, 26, 427, 509), (509, 427, 426, 510), (510, 426, 425, 511), (11, 12, 421, 506), (506, 421, 420, 507), (507, 420, 419, 508), (24, 25, 509, 503), (503, 509, 510, 504), (504, 510, 511, 505), (10, 11, 506, 500), (500, 506, 507, 501), (501, 507, 508, 502), (23, 24, 503, 497), (497, 503, 504, 498), (498, 504, 505, 499), (9, 10, 500, 494), (494, 500, 501, 495), (495, 501, 502, 496), (22, 23, 497, 491), (491, 497, 498, 492), (492, 498, 499, 493), (8, 9, 494, 488), (488, 494, 495, 489), (489, 495, 496, 490), (21, 22, 491, 485), (485, 491, 492, 486), (486, 492, 493, 487), (7, 8, 488, 482), (482, 488, 489, 483), (483, 489, 490, 484), (20, 21, 485, 479), (479, 485, 486, 480), (480, 486, 487, 481), (6, 7, 482, 476), (476, 482, 483, 477), (477, 483, 484, 478), (19, 20, 479, 473), (473, 479, 480, 474), (474, 480, 481, 475), (5, 6, 476, 470), (470, 476, 477, 471), (471, 477, 478, 472), (18, 19, 473, 467), (467, 473, 474, 468), (468, 474, 475, 469), (31, 0, 436, 464), (464, 436, 435, 465), (465, 435, 434, 466), (4, 5, 470, 461), (461, 470, 471, 462), (462, 471, 472, 463), (17, 18, 467, 458), (458, 467, 468, 459), (459, 468, 469, 460), (30, 31, 464, 455), (455, 464, 465, 456), (456, 465, 466, 457), (3, 4, 461, 452), (452, 461, 462, 453), (453, 462, 463, 454), (16, 17, 458, 449), (449, 458, 459, 450), (450, 459, 460, 451), (29, 30, 455, 446), (446, 455, 456, 447), (447, 456, 457, 448), (2, 3, 452, 443), (443, 452, 453, 444), (444, 453, 454, 445), (15, 16, 449, 440), (440, 449, 450, 441), (441, 450, 451, 442), (28, 29, 446, 437), (437, 446, 447, 438), (438, 447, 448, 439), (1, 2, 443, 431), (431, 443, 444, 432), (432, 444, 445, 433), (14, 15, 440, 428), (428, 440, 441, 429), (429, 441, 442, 430), (27, 28, 437, 422), (422, 437, 438, 423), (423, 438, 439, 424), (0, 1, 431, 436), (436, 431, 432, 435), (435, 432, 433, 434), (13, 14, 428, 416), (416, 428, 429, 417), (417, 429, 430, 418), (26, 27, 422, 427), (427, 422, 423, 426), (426, 423, 424, 425), (12, 13, 416, 421), (421, 416, 417, 420), (420, 417, 418, 419)])
me_circle.polygons.foreach_set('use_smooth', [True] * 482)
me_circle.polygons.foreach_set('material_index', [1, 1, 1, 1, 1, 1, 1, 1, 1, 1, 1, 1, 1, 1, 1, 1, 1, 1, 1, 1, 1, 1, 1, 1, 1, 1, 1, 1, 1, 1, 1, 1, 1, 1, 1, 1, 1, 1, 1, 1, 1, 1, 1, 1, 1, 1, 1, 1, 1, 1, 1, 1, 1, 1, 1, 1, 1, 1, 1, 1, 1, 1, 1, 1, 1, 1, 1, 1, 1, 1, 1, 1, 1, 1, 1, 1, 1, 1, 1, 1, 1, 1, 1, 1, 1, 1, 1, 1, 1, 1, 1, 1, 1, 1, 1, 1, 1, 1, 0, 1, 1, 1, 1, 1, 1, 1, 1, 1, 1, 1, 1, 1, 1, 1, 1, 1, 1, 1, 1, 1, 1, 1, 1, 1, 1, 1, 1, 1, 1, 1, 0, 1, 1, 1, 1, 1, 1, 1, 1, 1, 1, 1, 1, 1, 1, 1, 1, 1, 1, 1, 1, 1, 1, 1, 1, 1, 1, 1, 1, 1, 1, 1, 0, 0, 0, 0, 0, 0, 0, 0, 0, 0, 0, 0, 0, 0, 0, 0, 0, 0, 0, 0, 0, 0, 0, 0, 0, 0, 0, 0, 0, 0, 0, 0, 1, 1, 1, 1, 1, 1, 1, 1, 1, 1, 1, 1, 1, 1, 1, 1, 1, 1, 1, 1, 1, 1, 1, 1, 1, 1, 1, 1, 1, 1, 1, 1, 1, 1, 1, 1, 1, 1, 1, 1, 1, 1, 1, 1, 1, 1, 1, 1, 1, 1, 1, 1, 1, 1, 1, 1, 1, 1, 1, 1, 1, 1, 1, 1, 1, 1, 1, 1, 1, 1, 1, 1, 1, 1, 1, 1, 1, 1, 1, 1, 1, 1, 1, 1, 1, 1, 1, 1, 1, 1, 1, 1, 1, 1, 1, 1, 1, 1, 1, 1, 1, 1, 1, 1, 1, 1, 1, 1, 1, 1, 1, 1, 1, 1, 1, 1, 1, 1, 1, 1, 1, 1, 1, 1, 1, 1, 1, 1, 1, 1, 1, 1, 1, 1, 1, 1, 1, 1, 1, 1, 1, 1, 1, 1, 1, 1, 1, 1, 1, 1, 1, 1, 1, 1, 1, 1, 1, 1, 1, 1, 1, 1, 1, 1, 1, 1, 1, 1, 1, 1, 1, 1, 1, 1, 1, 1, 1, 1, 1, 1, 1, 1, 1, 1, 1, 1, 1, 1, 1, 1, 1, 1, 1, 1, 1, 1, 1, 1, 1, 1, 1, 1, 1, 1, 1, 1, 1, 1, 1, 1, 1, 1, 1, 1, 1, 1, 1, 1, 1, 1, 1, 1, 1, 1, 1, 1, 1, 1, 1, 1, 1, 1, 1, 1, 1, 1, 1, 1, 1, 1, 1, 1, 1, 1, 1, 1, 1, 1, 1, 1, 1, 1, 1, 1, 1, 1, 1, 1, 1, 1, 1, 1, 1, 1, 1, 1, 1, 1, 1, 1, 1, 1, 1, 1, 1, 1, 1, 1, 1, 1, 1, 1, 1, 1, 1, 1, 1, 1])
_uv = me_circle.uv_layers.new(name='UVMap')
_uv.uv.foreach_set('vector', [0.0, 0.0, 0.0, 0.0, 0.0, 0.0, 0.0, 0.0, 0.0, 0.0, 0.0, 0.0, 0.0, 0.0, 0.0, 0.0, 0.0, 0.0, 0.0, 0.0, 0.0, 0.0, 0.0, 0.0, 0.0, 0.0, 0.0, 0.0, 0.0, 0.0, 0.0, 0.0, 0.0, 0.0, 0.0, 0.0, 0.0, 0.0, 0.0, 0.0, 0.0, 0.0, 0.0, 0.0, 0.0, 0.0, 0.0, 0.0, 0.0, 0.0, 0.0, 0.0, 0.0, 0.0, 0.0, 0.0, 0.0, 0.0, 0.0, 0.0, 0.0, 0.0, 0.0, 0.0, 0.0, 0.0, 0.0, 0.0, 0.0, 0.0, 0.0, 0.0, 0.0, 0.0, 0.0, 0.0, 0.0, 0.0, 0.0, 0.0, 0.0, 0.0, 0.0, 0.0, 0.0, 0.0, 0.0, 0.0, 0.0, 0.0, 0.0, 0.0, 0.0, 0.0, 0.0, 0.0, 0.0, 0.0, 0.0, 0.0, 0.0, 0.0, 0.0, 0.0, 0.0, 0.0, 0.0, 0.0, 0.0, 0.0, 0.0, 0.0, 0.0, 0.0, 0.0, 0.0, 0.0, 0.0, 0.0, 0.0, 0.0, 0.0, 0.0, 0.0, 0.0, 0.0, 0.0, 0.0, 0.0, 0.0, 0.0, 0.0, 0.0, 0.0, 0.0, 0.0, 0.0, 0.0, 0.0, 0.0, 0.0, 0.0, 0.0, 0.0, 0.0, 0.0, 0.0, 0.0, 0.0, 0.0, 0.0, 0.0, 0.0, 0.0, 0.0, 0.0, 0.0, 0.0, 0.0, 0.0, 0.0, 0.0, 0.0, 0.0, 0.0, 0.0, 0.0, 0.0, 0.0, 0.0, 0.0, 0.0, 0.0, 0.0, 0.0, 0.0, 0.0, 0.0, 0.0, 0.0, 0.0, 0.0, 0.0, 0.0, 0.0, 0.0, 0.0, 0.0, 0.0, 0.0, 0.0, 0.0, 0.0, 0.0, 0.0, 0.0, 0.0, 0.0, 0.0, 0.0, 0.0, 0.0, 0.0, 0.0, 0.0, 0.0, 0.0, 0.0, 0.0, 0.0, 0.0, 0.0, 0.0, 0.0, 0.0, 0.0, 0.0, 0.0, 0.0, 0.0, 0.0, 0.0, 0.0, 0.0, 0.0, 0.0, 0.0, 0.0, 0.0, 0.0, 0.0, 0.0, 0.0, 0.0, 0.0, 0.0, 0.0, 0.0, 0.0, 0.0, 0.0, 0.0, 0.0, 0.0, 0.0, 0.0, 0.0, 0.0, 0.0, 0.0, 0.0, 0.0, 0.0, 0.0, 0.0, 0.0, 0.0, 0.0, 0.0, 0.0, 0.0, 0.0, 0.0, 0.0, 0.0, 0.0, 0.0, 0.0, 0.0, 0.0, 0.0, 0.0, 0.0, 0.0, 0.0, 0.0, 0.0, 0.0, 0.0, 0.0, 0.0, 0.0, 0.0, 0.0, 0.0, 0.0, 0.0, 0.0, 0.0, 0.0, 0.0, 0.0, 0.0, 0.0, 0.0, 0.0, 0.0, 0.0, 0.0, 0.0, 0.0, 0.0, 0.0, 0.0, 0.0, 0.0, 0.0, 0.0, 0.0, 0.0, 0.0, 0.0, 0.0, 0.0, 0.0, 0.0, 0.0, 0.0, 0.0, 0.0, 0.0, 0.0, 0.0, 0.0, 0.0, 0.0, 0.0, 0.0, 0.0, 0.0, 0.0, 0.0, 0.0, 0.0, 0.0, 0.0, 0.0, 0.0, 0.0, 0.0, 0.0, 0.0, 0.0, 0.0, 0.0, 0.0, 0.0, 0.0, 0.0, 0.0, 0.0, 0.0, 0.0, 0.0, 0.0, 0.0, 0.0, 0.0, 0.0, 0.0, 0.0, 0.0, 0.0, 0.0, 0.0, 0.0, 0.0, 0.0, 0.0, 0.0, 0.0, 0.0, 0.0, 0.0, 0.0, 0.0, 0.0, 0.0, 0.0, 0.0, 0.0, 0.0, 0.0, 0.0, 0.0, 0.0, 0.0, 0.0, 0.0, 0.0, 0.0, 0.0, 0.0, 0.0, 0.0, 0.0, 0.0, 0.0, 0.0, 0.0, 0.0, 0.0, 0.0, 0.0, 0.0, 0.0, 0.0, 0.0, 0.0, 0.0, 0.0, 0.0, 0.0, 0.0, 0.0, 0.0, 0.0, 0.0, 0.0, 0.0, 0.0, 0.0, 0.0, 0.0, 0.0, 0.0, 0.0, 0.0, 0.0, 0.0, 0.0, 0.0, 0.0, 0.0, 0.0, 0.0, 0.0, 0.0, 0.0, 0.0, 0.0, 0.0, 0.0, 0.0, 0.0, 0.0, 0.0, 0.0, 0.0, 0.0, 0.0, 0.0, 0.0, 0.0, 0.0, 0.0, 0.0, 0.0, 0.0, 0.0, 0.0, 0.0, 0.0, 0.0, 0.0, 0.0, 0.0, 0.0, 0.0, 0.0, 0.0, 0.0, 0.0, 0.0, 0.0, 0.0, 0.0, 0.0, 0.0, 0.0, 0.0, 0.0, 0.0, 0.0, 0.0, 0.0, 0.0, 0.0, 0.0, 0.0, 0.0, 0.0, 0.0, 0.0, 0.0, 0.0, 0.0, 0.0, 0.0, 0.0, 0.0, 0.0, 0.0, 0.0, 0.0, 0.0, 0.0, 0.0, 0.0, 0.0, 0.0, 0.0, 0.0, 0.0, 0.0, 0.0, 0.0, 0.0, 0.0, 0.0, 0.0, 0.0, 0.0, 0.0, 0.0, 0.0, 0.0, 0.0, 0.0, 0.0, 0.0, 0.0, 0.0, 0.0, 0.0, 0.0, 0.0, 0.0, 0.0, 0.0, 0.0, 0.0, 0.0, 0.0, 0.0, 0.0, 0.0, 0.0, 0.0, 0.0, 0.0, 0.0, 0.0, 0.0, 0.0, 0.0, 0.0, 0.0, 0.0, 0.0, 0.0, 0.0, 0.0, 0.0, 0.0, 0.0, 0.0, 0.0, 0.0, 0.0, 0.0, 0.0, 0.0, 0.0, 0.0, 0.0, 0.0, 0.0, 0.0, 0.0, 0.0, 0.0, 0.0, 0.0, 0.0, 0.0, 0.0, 0.0, 0.0, 0.0, 0.0, 0.0, 0.0, 0.0, 0.0, 0.0, 0.0, 0.0, 0.0, 0.0, 0.0, 0.0, 0.0, 0.0, 0.0, 0.0, 0.0, 0.0, 0.0, 0.0, 0.0, 0.0, 0.0, 0.0, 0.0, 0.0, 0.0, 0.0, 0.0, 0.0, 0.0, 0.0, 0.0, 0.0, 0.0, 0.0, 0.0, 0.0, 0.0, 0.0, 0.0, 0.0, 0.0, 0.0, 0.0, 0.0, 0.0, 0.0, 0.0, 0.0, 0.0, 0.0, 0.0, 0.0, 0.0, 0.0, 0.0, 0.0, 0.0, 0.0, 0.0, 0.0, 0.0, 0.0, 0.0, 0.0, 0.0, 0.0, 0.0, 0.0, 0.0, 0.0, 0.0, 0.0, 0.0, 0.0, 0.0, 0.0, 0.0, 0.0, 0.0, 0.0, 0.0, 0.0, 0.0, 0.0, 0.0, 0.0, 0.0, 0.0, 0.0, 0.0, 0.0, 0.0, 0.0, 0.0, 0.0, 0.0, 0.0, 0.0, 0.0, 0.0, 0.0, 0.0, 0.0, 0.0, 0.0, 0.0, 0.0, 0.0, 0.0, 0.0, 0.0, 0.0, 0.0, 0.0, 0.0, 0.0, 0.0, 0.0, 0.0, 0.0, 0.0, 0.0, 0.0, 0.0, 0.0, 0.0, 0.0, 0.0, 0.0, 0.0, 0.0, 0.0, 0.0, 0.0, 0.0, 0.0, 0.0, 0.0, 0.0, 0.0, 0.0, 0.0, 0.0, 0.0, 0.0, 0.0, 0.0, 0.0, 0.0, 0.0, 0.0, 0.0, 0.0, 0.0, 0.0, 0.0, 0.0, 0.0, 0.0, 0.0, 0.0, 0.0, 0.0, 0.0, 0.0, 0.0, 0.0, 0.0, 0.0, 0.0, 0.0, 0.0, 0.0, 0.0, 0.0, 0.0, 0.0, 0.0, 0.0, 0.0, 0.0, 0.0, 0.0, 0.0, 0.0, 0.0, 0.0, 0.0, 0.0, 0.0, 0.0, 0.0, 0.0, 0.0, 0.0, 0.0, 0.0, 0.0, 0.0, 0.0, 0.0, 0.0, 0.0, 0.0, 0.0, 0.0, 0.0, 0.0, 0.0, 0.0, 0.0, 0.0, 0.0, 0.0, 0.0, 0.0, 0.0, 0.0, 0.0, 0.0, 0.0, 0.0, 0.0, 0.0, 0.0, 0.0, 0.0, 0.0, 0.0, 0.0, 0.0, 0.0, 0.0, 0.0, 0.0, 0.0, 0.0, 0.0, 0.0, 0.0, 0.0, 0.0, 0.0, 0.0, 0.0, 0.0, 0.0, 0.0, 0.0, 0.0, 0.0, 0.0, 0.0, 0.0, 0.0, 0.0, 0.0, 0.0, 0.0, 0.0, 0.0, 0.0, 0.0, 0.0, 0.0, 0.0, 0.0, 0.0, 0.0, 0.0, 0.0, 0.0, 0.0, 0.0, 0.0, 0.0, 0.0, 0.0, 0.0, 0.0, 0.0, 0.0, 0.0, 0.0, 0.0, 0.0, 0.0, 0.0, 0.0, 0.0, 0.0, 0.0, 0.0, 0.0, 0.0, 0.0, 0.0, 0.0, 0.0, 0.0, 0.0, 0.0, 0.0, 0.0, 0.0, 0.0, 0.0, 0.0, 0.0, 0.0, 0.0, 0.0, 0.0, 0.0, 0.0, 0.0, 0.0, 0.0, 0.0, 0.0, 0.0, 0.0, 0.0, 0.0, 0.0, 0.0, 0.0, 0.0, 0.0, 0.0, 0.0, 0.0, 0.0, 0.0, 0.0, 0.0, 0.0, 0.0, 0.0, 0.0, 0.0, 0.0, 0.0, 0.0, 0.0, 0.0, 0.0, 0.0, 0.0, 0.0, 0.0, 0.0, 0.0, 0.0, 0.0, 0.0, 0.0, 0.0, 0.0, 0.0, 0.0, 0.0, 0.0, 0.0, 0.0, 0.0, 0.0, 0.0, 0.0, 0.0, 0.0, 0.0, 0.0, 0.0, 0.0, 0.0, 0.0, 0.0, 0.0, 0.0, 0.0, 0.0, 0.0, 0.0, 0.0, 0.0, 0.0, 0.0, 0.0, 0.0, 0.0, 0.0, 0.0, 0.0, 0.0, 0.0, 0.0, 0.0, 0.0, 0.0, 0.0, 0.0, 0.0, 0.0, 0.0, 0.0, 0.0, 0.0, 0.0, 0.0, 0.0, 0.0, 0.0, 0.0, 0.0, 0.0, 0.0, 0.0, 0.0, 0.0, 0.0, 0.0, 0.0, 0.0, 0.0, 0.0, 0.0, 0.0, 0.0, 0.0, 0.0, 0.0, 0.0, 0.0, 0.0, 0.0, 0.0, 0.0, 0.0, 0.0, 0.0, 0.0, 0.0, 0.0, 0.0, 0.0, 0.0, 0.0, 0.0, 0.0, 0.0, 0.0, 0.0, 0.0, 0.0, 0.0, 0.0, 0.0, 0.0, 0.0, 0.0, 0.0, 0.0, 0.0, 0.0, 0.0, 0.0, 0.0, 0.0, 0.0, 0.0, 0.0, 0.0, 0.0, 0.0, 0.0, 0.0, 0.0, 0.0, 0.0, 0.0, 0.0, 0.0, 0.0, 0.0, 0.0, 0.0, 0.0, 0.0, 0.0, 0.0, 0.0, 0.0, 0.0, 0.0, 0.0, 0.0, 0.0, 0.0, 0.0, 0.0, 0.0, 0.0, 0.0, 0.0, 0.0, 0.0, 0.0, 0.0, 0.0, 0.0, 0.0, 0.0, 0.0, 0.0, 0.0, 0.0, 0.0, 0.0, 0.0, 0.0, 0.0, 0.0, 0.0, 0.0, 0.0, 0.0, 0.0, 0.0, 0.0, 0.0, 0.0, 0.0, 0.0, 0.0, 0.0, 0.0, 0.0, 0.0, 0.0, 0.0, 0.0, 0.0, 0.0, 0.0, 0.0, 0.0, 0.0, 0.0, 0.0, 0.0, 0.0, 0.0, 0.0, 0.0, 0.0, 0.0, 0.0, 0.0, 0.0, 0.0, 0.0, 0.0, 0.0, 0.0, 0.0, 0.0, 0.0, 0.0, 0.0, 0.0, 0.0, 0.0, 0.0, 0.0, 0.0, 0.0, 0.0, 0.0, 0.0, 0.0, 0.0, 0.0, 0.0, 0.0, 0.0, 0.0, 0.0, 0.0, 0.0, 0.0, 0.0, 0.0, 0.0, 0.0, 0.0, 0.0, 0.0, 0.0, 0.0, 0.0, 0.0, 0.0, 0.0, 0.0, 0.0, 0.0, 0.0, 0.0, 0.0, 0.0, 0.0, 0.0, 0.0, 0.0, 0.0, 0.0, 0.0, 0.0, 0.0, 0.0, 0.0, 0.0, 0.0, 0.0, 0.0, 0.0, 0.0, 0.0, 0.0, 0.0, 0.0, 0.0, 0.0, 0.0, 0.0, 0.0, 0.0, 0.0, 0.0, 0.0, 0.0, 0.0, 0.0, 0.0, 0.0, 0.0, 0.0, 0.0, 0.0, 0.0, 0.0, 0.0, 0.0, 0.0, 0.0, 0.0, 0.0, 0.0, 0.0, 0.0, 0.0, 0.0, 0.0, 0.0, 0.0, 0.0, 0.0, 0.0, 0.0, 0.0, 0.0, 0.0, 0.0, 0.0, 0.0, 0.0, 0.0, 0.0, 0.0, 0.0, 0.0, 0.0, 0.0, 0.0, 0.0, 0.0, 0.0, 0.0, 0.0, 0.0, 0.0, 0.0, 0.0, 0.0, 0.0, 0.0, 0.0, 0.0, 0.0, 0.0, 0.0, 0.0, 0.0, 0.0, 0.0, 0.0, 0.0, 0.0, 0.0, 0.0, 0.0, 0.0, 0.0, 0.0, 0.0, 0.0, 0.0, 0.0, 0.0, 0.0, 0.0, 0.0, 0.0, 0.0, 0.0, 0.0, 0.0, 0.0, 0.0, 0.0, 0.0, 0.0, 0.0, 0.0, 0.0, 0.0, 0.0, 0.0, 0.0, 0.0, 0.0, 0.0, 0.0, 0.0, 0.0, 0.0, 0.0, 0.0, 0.0, 0.0, 0.0, 0.0, 0.0, 0.0, 0.0, 0.0, 0.0, 0.0, 0.0, 0.0, 0.0, 0.0, 0.0, 0.0, 0.0, 0.0, 0.0, 0.0, 0.0, 0.0, 0.0, 0.0, 0.0, 0.0, 0.0, 0.0, 0.0, 0.0, 0.0, 0.0, 0.0, 0.0, 0.0, 0.0, 0.0, 0.0, 0.0, 0.0, 0.0, 0.0, 0.0, 0.0, 0.0, 0.0, 0.0, 0.0, 0.0, 0.0, 0.0, 0.0, 0.0, 0.0, 0.0, 0.0, 0.0, 0.0, 0.0, 0.0, 0.0, 0.0, 0.0, 0.0, 0.0, 0.0, 0.0, 0.0, 0.0, 0.0, 0.0, 0.0, 0.0, 0.0, 0.0, 0.0, 0.0, 0.0, 0.0, 0.0, 0.0, 0.0, 0.0, 0.0, 0.0, 0.0, 0.0, 0.0, 0.0, 0.0, 0.0, 0.0, 0.0, 0.0, 0.0, 0.0, 0.0, 0.0, 0.0, 0.0, 0.0, 0.0, 0.0, 0.0, 0.0, 0.0, 0.0, 0.0, 0.0, 0.0, 0.0, 0.0, 0.0, 0.0, 0.0, 0.0, 0.0, 0.0, 0.0, 0.0, 0.0, 0.0, 0.0, 0.0, 0.0, 0.0, 0.0, 0.0, 0.0, 0.0, 0.0, 0.0, 0.0, 0.0, 0.0, 0.0, 0.0, 0.0, 0.0, 0.0, 0.0, 0.0, 0.0, 0.0, 0.0, 0.0, 0.0, 0.0, 0.0, 0.0, 0.0, 0.0, 0.0, 0.0, 0.0, 0.0, 0.0, 0.0, 0.0, 0.0, 0.0, 0.0, 0.0, 0.0, 0.0, 0.0, 0.0, 0.0, 0.0, 0.0, 0.0, 0.0, 0.0, 0.0, 0.0, 0.0, 0.0, 0.0, 0.0, 0.0, 0.0, 0.0, 0.0, 0.0, 0.0, 0.0, 0.0, 0.0, 0.0, 0.0, 0.0, 0.0, 0.0, 0.0, 0.0, 0.0, 0.0, 0.0, 0.0, 0.0, 0.0, 0.0, 0.0, 0.0, 0.0, 0.0, 0.0, 0.0, 0.0, 0.0, 0.0, 0.0, 0.0, 0.0, 0.0, 0.0, 0.0, 0.0, 0.0, 0.0, 0.0, 0.0, 0.0, 0.0, 0.0, 0.0, 0.0, 0.0, 0.0, 0.0, 0.0, 0.0, 0.0, 0.0, 0.0, 0.0, 0.0, 0.0, 0.0, 0.0, 0.0, 0.0, 0.0, 0.0, 0.0, 0.0, 0.0, 0.0, 0.0, 0.0, 0.0, 0.0, 0.0, 0.0, 0.0, 0.0, 0.0, 0.0, 0.0, 0.0, 0.0, 0.0, 0.0, 0.0, 0.0, 0.0, 0.0, 0.0, 0.0, 0.0, 0.0, 0.0, 0.0, 0.0, 0.0, 0.0, 0.0, 0.0, 0.0, 0.0, 0.0, 0.0, 0.0, 0.0, 0.0, 0.0, 0.0, 0.0, 0.0, 0.0, 0.0, 0.0, 0.0, 0.0, 0.0, 0.0, 0.0, 0.0, 0.0, 0.0, 0.0, 0.0, 0.0, 0.0, 0.0, 0.0, 0.0, 0.0, 0.0, 0.0, 0.0, 0.0, 0.0, 0.0, 0.0, 0.0, 0.0, 0.0, 0.0, 0.0, 0.0, 0.0, 0.0, 0.0, 0.0, 0.0, 0.0, 0.0, 0.0, 0.0, 0.0, 0.0, 0.0, 0.0, 0.0, 0.0, 0.0, 0.0, 0.0, 0.0, 0.0, 0.0, 0.0, 0.0, 0.0, 0.0, 0.0, 0.0, 0.0, 0.0, 0.0, 0.0, 0.0, 0.0, 0.0, 0.0, 0.0, 0.0, 0.0, 0.0, 0.0, 0.0, 0.0, 0.0, 0.0, 0.0, 0.0, 0.0, 0.0, 0.0, 0.0, 0.0, 0.0, 0.0, 0.0, 0.0, 0.0, 0.0, 0.0, 0.0, 0.0, 0.0, 0.0, 0.0, 0.0, 0.0, 0.0, 0.0, 0.0, 0.0, 0.0, 0.0, 0.0, 0.0, 0.0, 0.0, 0.0, 0.0, 0.0, 0.0, 0.0, 0.0, 0.0, 0.0, 0.0, 0.0, 0.0, 0.0, 0.0, 0.0, 0.0, 0.0, 0.0, 0.0, 0.0, 0.0, 0.0, 0.0, 0.0, 0.0, 0.0, 0.0, 0.0, 0.0, 0.0, 0.0, 0.0, 0.0, 0.0, 0.0, 0.0, 0.0, 0.0, 0.0, 0.0, 0.0, 0.0, 0.0, 0.0, 0.0, 0.0, 0.0, 0.0, 0.0, 0.0, 0.0, 0.0, 0.0, 0.0, 0.0, 0.0, 0.0, 0.0, 0.0, 0.0, 0.0, 0.0, 0.0, 0.0, 0.0, 0.0, 0.0, 0.0, 0.0, 0.0, 0.0, 0.0, 0.0, 0.0, 0.0, 0.0, 0.0, 0.0, 0.0, 0.0, 0.0, 0.0, 0.0, 0.0, 0.0, 0.0, 0.0, 0.0, 0.0, 0.0, 0.0, 0.0, 0.0, 0.0, 0.0, 0.0, 0.0, 0.0, 0.0, 0.0, 0.0, 0.0, 0.0, 0.0, 0.0, 0.0, 0.0, 0.0, 0.0, 0.0, 0.0, 0.0, 0.0, 0.0, 0.0, 0.0, 0.0, 0.0, 0.0, 0.0, 0.0, 0.0, 0.0, 0.0, 0.0, 0.0, 0.0, 0.0, 0.0, 0.0, 0.0, 0.0, 0.0, 0.0, 0.0, 0.0, 0.0, 0.0, 0.0, 0.0, 0.0, 0.0, 0.0, 0.0, 0.0, 0.0, 0.0, 0.0, 0.0, 0.0, 0.0, 0.0, 0.0, 0.0, 0.0, 0.0, 0.0, 0.0, 0.0, 0.0, 0.0, 0.0, 0.0, 0.0, 0.0, 0.0, 0.0, 0.0, 0.0, 0.0, 0.0, 0.0, 0.0, 0.0, 0.0, 0.0, 0.0, 0.0, 0.0, 0.0, 0.0, 0.0, 0.0, 0.0, 0.0, 0.0, 0.0, 0.0, 0.0, 0.0, 0.0, 0.0, 0.0, 0.0, 0.0, 0.0, 0.0, 0.0, 0.0, 0.0, 0.0, 0.0, 0.0, 0.0, 0.0, 0.0, 0.0, 0.0, 0.0, 0.0, 0.0, 0.0, 0.0, 0.0, 0.0, 0.0, 0.0, 0.0, 0.0, 0.0, 0.0, 0.0, 0.0, 0.0, 0.0, 0.0, 0.0, 0.0, 0.0, 0.0, 0.0, 0.0, 0.0, 0.0, 0.0, 0.0, 0.0, 0.0, 0.0, 0.0, 0.0, 0.0, 0.0, 0.0, 0.0, 0.0, 0.0, 0.0, 0.0, 0.0, 0.0, 0.0, 0.0, 0.0, 0.0, 0.0, 0.0, 0.0, 0.0, 0.0, 0.0, 0.0, 0.0, 0.0, 0.0, 0.0, 0.0, 0.0, 0.0, 0.0, 0.0, 0.0, 0.0, 0.0, 0.0, 0.0, 0.0, 0.0, 0.0, 0.0, 0.0, 0.0, 0.0, 0.0, 0.0, 0.0, 0.0, 0.0, 0.0, 0.0, 0.0, 0.0, 0.0, 0.0, 0.0, 0.0, 0.0, 0.0, 0.0, 0.0, 0.0, 0.0, 0.0, 0.0, 0.0, 0.0, 0.0, 0.0, 0.0, 0.0, 0.0, 0.0, 0.0, 0.0, 0.0, 0.0, 0.0, 0.0, 0.0, 0.0, 0.0, 0.0, 0.0, 0.0, 0.0, 0.0, 0.0, 0.0, 0.0, 0.0, 0.0, 0.0, 0.0, 0.0, 0.0, 0.0, 0.0, 0.0, 0.0, 0.0, 0.0, 0.0, 0.0, 0.0, 0.0, 0.0, 0.0, 0.0, 0.0, 0.0, 0.0, 0.0, 0.0, 0.0, 0.0, 0.0, 0.0, 0.0, 0.0, 0.0, 0.0, 0.0, 0.0, 0.0, 0.0, 0.0, 0.0, 0.0, 0.0, 0.0, 0.0, 0.0, 0.0, 0.0, 0.0, 0.0, 0.0, 0.0, 0.0, 0.0, 0.0, 0.0, 0.0, 0.0, 0.0, 0.0, 0.0, 0.0, 0.0, 0.0, 0.0, 0.0, 0.0, 0.0, 0.0, 0.0, 0.0, 0.0, 0.0, 0.0, 0.0, 0.0, 0.0, 0.0, 0.0, 0.0, 0.0, 0.0, 0.0, 0.0, 0.0, 0.0, 0.0, 0.0, 0.0, 0.0, 0.0, 0.0, 0.0, 0.0, 0.0, 0.0, 0.0, 0.0, 0.0, 0.0, 0.0, 0.0, 0.0, 0.0, 0.0, 0.0, 0.0, 0.0, 0.0, 0.0, 0.0, 0.0, 0.0, 0.0, 0.0, 0.0, 0.0, 0.0, 0.0, 0.0, 0.0, 0.0, 0.0, 0.0, 0.0, 0.0, 0.0, 0.0, 0.0, 0.0, 0.0, 0.0, 0.0, 0.0, 0.0, 0.0, 0.0, 0.0, 0.0, 0.0, 0.0, 0.0, 0.0, 0.0, 0.0, 0.0, 0.0, 0.0, 0.0, 0.0, 0.0, 0.0, 0.0, 0.0, 0.0, 0.0, 0.0, 0.0, 0.0, 0.0, 0.0, 0.0, 0.0, 0.0, 0.0, 0.0, 0.0, 0.0, 0.0, 0.0, 0.0, 0.0, 0.0, 0.0, 0.0, 0.0, 0.0, 0.0, 0.0, 0.0, 0.0, 0.0, 0.0, 0.0, 0.0, 0.0, 0.0, 0.0, 0.0, 0.0, 0.0, 0.0, 0.0, 0.0, 0.0, 0.0, 0.0, 0.0, 0.0, 0.0, 0.0, 0.0, 0.0, 0.0, 0.0, 0.0, 0.0, 0.0, 0.0, 0.0, 0.0, 0.0, 0.0, 0.0, 0.0, 0.0, 0.0, 0.0, 0.0, 0.0, 0.0, 0.0, 0.0, 0.0, 0.0, 0.0, 0.0, 0.0, 0.0, 0.0, 0.0, 0.0, 0.0, 0.0, 0.0, 0.0, 0.0, 0.0, 0.0, 0.0, 0.0, 0.0, 0.0, 0.0, 0.0, 0.0, 0.0, 0.0, 0.0, 0.0, 0.0, 0.0, 0.0, 0.0, 0.0, 0.0, 0.0, 0.0, 0.0, 0.0, 0.0, 0.0, 0.0, 0.0, 0.0, 0.0, 0.0, 0.0, 0.0, 0.0, 0.0, 0.0, 0.0, 0.0, 0.0, 0.0, 0.0, 0.0, 0.0, 0.0, 0.0, 0.0, 0.0, 0.0, 0.0, 0.0, 0.0, 0.0, 0.0, 0.0, 0.0, 0.0, 0.0, 0.0, 0.0, 0.0, 0.0, 0.0, 0.0, 0.0, 0.0, 0.0, 0.0, 0.0, 0.0, 0.0, 0.0, 0.0, 0.0, 0.0, 0.0, 0.0, 0.0, 0.0, 0.0, 0.0, 0.0, 0.0, 0.0, 0.0, 0.0, 0.0, 0.0, 0.0, 0.0, 0.0, 0.0, 0.0, 0.0, 0.0, 0.0, 0.0, 0.0, 0.0, 0.0, 0.0, 0.0, 0.0, 0.0, 0.0, 0.0, 0.0, 0.0, 0.0, 0.0, 0.0, 0.0, 0.0, 0.0, 0.0, 0.0, 0.0, 0.0, 0.0, 0.0, 0.0, 0.0, 0.0, 0.0, 0.0, 0.0, 0.0, 0.0, 0.0, 0.0, 0.0, 0.0, 0.0, 0.0, 0.0, 0.0, 0.0, 0.0, 0.0, 0.0, 0.0, 0.0, 0.0, 0.0, 0.0, 0.0, 0.0, 0.0, 0.0, 0.0, 0.0, 0.0, 0.0, 0.0, 0.0, 0.0, 0.0, 0.0, 0.0, 0.0, 0.0, 0.0, 0.0, 0.0, 0.0, 0.0, 0.0, 0.0, 0.0, 0.0, 0.0, 0.0, 0.0, 0.0, 0.0, 0.0, 0.0, 0.0, 0.0, 0.0, 0.0, 0.0, 0.0, 0.0, 0.0, 0.0, 0.0, 0.0, 0.0, 0.0, 0.0, 0.0, 0.0, 0.0, 0.0, 0.0, 0.0, 0.0, 0.0, 0.0, 0.0, 0.0, 0.0, 0.0, 0.0, 0.0, 0.0, 0.0, 0.0, 0.0, 0.0, 0.0, 0.0, 0.0, 0.0, 0.0, 0.0, 0.0, 0.0, 0.0, 0.0, 0.0, 0.0, 0.0, 0.0, 0.0, 0.0, 0.0, 0.0, 0.0, 0.0, 0.0, 0.0, 0.0, 0.0, 0.0, 0.0, 0.0, 0.0, 0.0, 0.0, 0.0, 0.0, 0.0, 0.0, 0.0, 0.0, 0.0, 0.0, 0.0, 0.0, 0.0, 0.0, 0.0, 0.0, 0.0, 0.0, 0.0, 0.0, 0.0, 0.0, 0.0, 0.0, 0.0, 0.0, 0.0, 0.0, 0.0, 0.0, 0.0, 0.0, 0.0, 0.0, 0.0, 0.0, 0.0, 0.0, 0.0, 0.0, 0.0, 0.0, 0.0, 0.0, 0.0, 0.0, 0.0, 0.0, 0.0, 0.0, 0.0, 0.0, 0.0, 0.0, 0.0, 0.0, 0.0, 0.0, 0.0, 0.0, 0.0, 0.0, 0.0, 0.0, 0.0, 0.0, 0.0, 0.0, 0.0, 0.0, 0.0, 0.0, 0.0, 0.0, 0.0, 0.0, 0.0, 0.0, 0.0, 0.0, 0.0, 0.0, 0.0, 0.0, 0.0, 0.0, 0.0, 0.0, 0.0, 0.0, 0.0, 0.0, 0.0, 0.0, 0.0, 0.0, 0.0, 0.0, 0.0, 0.0, 0.0, 0.0, 0.0, 0.0, 0.0, 0.0, 0.0, 0.0, 0.0, 0.0, 0.0, 0.0, 0.0, 0.0, 0.0, 0.0, 0.0, 0.0, 0.0, 0.0, 0.0, 0.0, 0.0, 0.0, 0.0, 0.0, 0.0, 0.0, 0.0, 0.0, 0.0, 0.0, 0.0, 0.0, 0.0, 0.0, 0.0, 0.0, 0.0, 0.0, 0.0, 0.0, 0.0, 0.0, 0.0, 0.0, 0.0, 0.0, 0.0, 0.0, 0.0, 0.0, 0.0, 0.0, 0.0, 0.0, 0.0, 0.0, 0.0, 0.0, 0.0, 0.0, 0.0, 0.0, 0.0, 0.0, 0.0, 0.0, 0.0, 0.0, 0.0, 0.0, 0.0, 0.0, 0.0, 0.0, 0.0, 0.0, 0.0, 0.0, 0.0, 0.0, 0.0, 0.0, 0.0, 0.0, 0.0, 0.0, 0.0, 0.0, 0.0, 0.0, 0.0, 0.0, 0.0, 0.0, 0.0, 0.0, 0.0, 0.0, 0.0, 0.0, 0.0, 0.0, 0.0, 0.0, 0.0, 0.0, 0.0, 0.0, 0.0, 0.0, 0.0, 0.0, 0.0, 0.0, 0.0, 0.0, 0.0, 0.0, 0.0, 0.0, 0.0, 0.0, 0.0, 0.0, 0.0, 0.0, 0.0, 0.0, 0.0, 0.0, 0.0, 0.0, 0.0, 0.0, 0.0, 0.0, 0.0, 0.0, 0.0, 0.0, 0.0, 0.0, 0.0, 0.0, 0.0, 0.0, 0.0, 0.0, 0.0, 0.0, 0.0, 0.0, 0.0, 0.0, 0.0, 0.0, 0.0, 0.0, 0.0, 0.0, 0.0, 0.0, 0.0, 0.0, 0.0, 0.0, 0.0, 0.0, 0.0, 0.0, 0.0, 0.0, 0.0, 0.0, 0.0, 0.0, 0.0, 0.0, 0.0, 0.0, 0.0, 0.0, 0.0, 0.0, 0.0, 0.0, 0.0, 0.0, 0.0, 0.0, 0.0, 0.0, 0.0, 0.0, 0.0, 0.0, 0.0, 0.0, 0.0, 0.0, 0.0, 0.0, 0.0, 0.0, 0.0, 0.0, 0.0, 0.0, 0.0, 0.0, 0.0, 0.0, 0.0, 0.0, 0.0, 0.0, 0.0, 0.0, 0.0, 0.0, 0.0, 0.0, 0.0, 0.0, 0.0, 0.0, 0.0, 0.0, 0.0, 0.0, 0.0, 0.0, 0.0, 0.0, 0.0, 0.0, 0.0, 0.0, 0.0, 0.0, 0.0, 0.0, 0.0, 0.0, 0.0, 0.0, 0.0, 0.0, 0.0, 0.0, 0.0, 0.0, 0.0, 0.0, 0.0, 0.0, 0.0, 0.0, 0.0, 0.0, 0.0, 0.0, 0.0, 0.0, 0.0, 0.0, 0.0, 0.0, 0.0, 0.0, 0.0, 0.0, 0.0, 0.0, 0.0, 0.0, 0.0, 0.0, 0.0, 0.0, 0.0, 0.0, 0.0, 0.0, 0.0, 0.0, 0.0, 0.0, 0.0, 0.0, 0.0, 0.0, 0.0, 0.0, 0.0, 0.0, 0.0, 0.0, 0.0, 0.0, 0.0, 0.0, 0.0, 0.0, 0.0, 0.0, 0.0, 0.0, 0.0, 0.0, 0.0, 0.0, 0.0, 0.0, 0.0, 0.0, 0.0, 0.0, 0.0, 0.0, 0.0, 0.0, 0.0, 0.0, 0.0, 0.0, 0.0, 0.0, 0.0, 0.0, 0.0, 0.0, 0.0, 0.0, 0.0, 0.0, 0.0, 0.0, 0.0, 0.0, 0.0, 0.0, 0.0, 0.0, 0.0, 0.0, 0.0, 0.0, 0.0, 0.0, 0.0, 0.0, 0.0, 0.0, 0.0, 0.0, 0.0, 0.0, 0.0, 0.0, 0.0, 0.0, 0.0, 0.0, 0.0, 0.0, 0.0, 0.0, 0.0, 0.0, 0.0, 0.0, 0.0, 0.0, 0.0, 0.0, 0.0, 0.0, 0.0, 0.0, 0.0, 0.0, 0.0, 0.0, 0.0, 0.0, 0.0, 0.0, 0.0, 0.0, 0.0, 0.0, 0.0, 0.0, 0.0, 0.0, 0.0, 0.0, 0.0, 0.0, 0.0, 0.0, 0.0, 0.0, 0.0, 0.0, 0.0, 0.0, 0.0, 0.0, 0.0, 0.0, 0.0, 0.0, 0.0, 0.0, 0.0, 0.0, 0.0, 0.0, 0.0, 0.0, 0.0, 0.0, 0.0, 0.0, 0.0, 0.0, 0.0, 0.0, 0.0, 0.0, 0.0, 0.0, 0.0, 0.0, 0.0, 0.0, 0.0, 0.0, 0.0, 0.0, 0.0, 0.0, 0.0, 0.0, 0.0, 0.0, 0.0, 0.0, 0.0, 0.0, 0.0, 0.0, 0.0, 0.0, 0.0, 0.0, 0.0, 0.0, 0.0, 0.0, 0.0, 0.0, 0.0, 0.0, 0.0, 0.0, 0.0, 0.0, 0.0, 0.0, 0.0, 0.0, 0.0, 0.0, 0.0, 0.0, 0.0, 0.0, 0.0, 0.0, 0.0, 0.0, 0.0, 0.0, 0.0, 0.0, 0.0, 0.0, 0.0, 0.0, 0.0, 0.0, 0.0, 0.0, 0.0, 0.0, 0.0, 0.0, 0.0, 0.0, 0.0, 0.0, 0.0, 0.0, 0.0, 0.0, 0.0, 0.0, 0.0, 0.0, 0.0, 0.0, 0.0, 0.0, 0.0, 0.0, 0.0, 0.0, 0.0, 0.0, 0.0, 0.0, 0.0, 0.0, 0.0, 0.0, 0.0, 0.0, 0.0, 0.0, 0.0, 0.0, 0.0, 0.0, 0.0, 0.0, 0.0, 0.0, 0.0, 0.0, 0.0, 0.0, 0.0, 0.0, 0.0, 0.0, 0.0, 0.0, 0.0, 0.0, 0.0, 0.0, 0.0, 0.0, 0.0, 0.0, 0.0, 0.0, 0.0, 0.0, 0.0, 0.0, 0.0, 0.0, 0.0, 0.0, 0.0, 0.0, 0.0, 0.0, 0.0, 0.0, 0.0, 0.0, 0.0, 0.0, 0.0, 0.0, 0.0, 0.0, 0.0, 0.0, 0.0, 0.0, 0.0, 0.0, 0.0, 0.0, 0.0, 0.0, 0.0, 0.0, 0.0, 0.0, 0.0, 0.0, 0.0, 0.0, 0.0, 0.0, 0.0, 0.0, 0.0, 0.0, 0.0, 0.0, 0.0, 0.0, 0.0, 0.0, 0.0, 0.0, 0.0, 0.0, 0.0, 0.0, 0.0, 0.0, 0.0, 0.0, 0.0, 0.0, 0.0, 0.0, 0.0, 0.0, 0.0, 0.0, 0.0, 0.0, 0.0, 0.0, 0.0, 0.0, 0.0, 0.0, 0.0, 0.0, 0.0, 0.0, 0.0, 0.0, 0.0, 0.0, 0.0, 0.0, 0.0, 0.0, 0.0, 0.0, 0.0, 0.0, 0.0, 0.0, 0.0, 0.0, 0.0, 0.0, 0.0, 0.0, 0.0, 0.0, 0.0, 0.0, 0.0, 0.0, 0.0, 0.0, 0.0, 0.0, 0.0, 0.0, 0.0, 0.0, 0.0, 0.0, 0.0, 0.0, 0.0, 0.0, 0.0, 0.0, 0.0, 0.0, 0.0, 0.0, 0.0, 0.0, 0.0, 0.0, 0.0, 0.0, 0.0, 0.0, 0.0, 0.0, 0.0, 0.0, 0.0, 0.0, 0.0, 0.0, 0.0, 0.0, 0.0, 0.0, 0.0, 0.0, 0.0, 0.0, 0.0, 0.0, 0.0, 0.0, 0.0, 0.0, 0.0, 0.0, 0.0, 0.0, 0.0, 0.0, 0.0, 0.0, 0.0, 0.0, 0.0, 0.0, 0.0, 0.0, 0.0, 0.0, 0.0, 0.0, 0.0, 0.0, 0.0, 0.0, 0.0, 0.0, 0.0, 0.0, 0.0, 0.0, 0.0, 0.0, 0.0, 0.0, 0.0, 0.0, 0.0, 0.0, 0.0, 0.0, 0.0, 0.0, 0.0, 0.0, 0.0, 0.0, 0.0, 0.0, 0.0, 0.0, 0.0, 0.0, 0.0, 0.0, 0.0, 0.0, 0.0, 0.0, 0.0, 0.0, 0.0, 0.0, 0.0, 0.0, 0.0, 0.0, 0.0, 0.0, 0.0, 0.0, 0.0, 0.0, 0.0, 0.0, 0.0, 0.0, 0.0, 0.0, 0.0, 0.0, 0.0, 0.0, 0.0, 0.0, 0.0, 0.0, 0.0, 0.0, 0.0, 0.0, 0.0, 0.0, 0.0, 0.0, 0.0, 0.0, 0.0, 0.0, 0.0, 0.0, 0.0, 0.0, 0.0, 0.0, 0.0, 0.0, 0.0, 0.0, 0.0, 0.0, 0.0, 0.0, 0.0, 0.0, 0.0, 0.0, 0.0, 0.0, 0.0, 0.0, 0.0, 0.0, 0.0, 0.0, 0.0, 0.0, 0.0, 0.0, 0.0, 0.0, 0.0, 0.0, 0.0, 0.0, 0.0, 0.0, 0.0, 0.0, 0.0, 0.0, 0.0, 0.0, 0.0, 0.0, 0.0, 0.0, 0.0, 0.0, 0.0, 0.0, 0.0, 0.0, 0.0, 0.0, 0.0, 0.0, 0.0, 0.0, 0.0, 0.0, 0.0, 0.0, 0.0, 0.0, 0.0, 0.0, 0.0, 0.0, 0.0, 0.0, 0.0, 0.0, 0.0, 0.0, 0.0, 0.0, 0.0, 0.0, 0.0, 0.0, 0.0, 0.0, 0.0, 0.0, 0.0, 0.0, 0.0, 0.0, 0.0, 0.0, 0.0, 0.0, 0.0, 0.0, 0.0, 0.0, 0.0, 0.0, 0.0, 0.0, 0.0, 0.0, 0.0, 0.0, 0.0, 0.0, 0.0, 0.0, 0.0, 0.0, 0.0, 0.0, 0.0, 0.0, 0.0, 0.0, 0.0, 0.0, 0.0, 0.0, 0.0, 0.0, 0.0, 0.0, 0.0, 0.0, 0.0, 0.0, 0.0, 0.0, 0.0, 0.0, 0.0, 0.0, 0.0, 0.0, 0.0, 0.0, 0.0, 0.0, 0.0, 0.0, 0.0, 0.0, 0.0, 0.0, 0.0, 0.0, 0.0, 0.0, 0.0, 0.0, 0.0, 0.0, 0.0, 0.0, 0.0, 0.0, 0.0, 0.0, 0.0, 0.0, 0.0, 0.0, 0.0, 0.0, 0.0, 0.0, 0.0, 0.0, 0.0, 0.0, 0.0, 0.0, 0.0, 0.0, 0.0, 0.0, 0.0, 0.0, 0.0, 0.0, 0.0, 0.0, 0.0, 0.0, 0.0, 0.0, 0.0, 0.0, 0.0, 0.0, 0.0, 0.0, 0.0, 0.0, 0.0, 0.0, 0.0, 0.0, 0.0, 0.0, 0.0, 0.0, 0.0, 0.0, 0.0, 0.0, 0.0, 0.0, 0.0, 0.0, 0.0, 0.0, 0.0, 0.0, 0.0, 0.0, 0.0, 0.0, 0.0, 0.0, 0.0, 0.0, 0.0, 0.0, 0.0, 0.0, 0.0, 0.0, 0.0, 0.0, 0.0, 0.0, 0.0, 0.0, 0.0, 0.0, 0.0, 0.0, 0.0, 0.0, 0.0, 0.0, 0.0, 0.0, 0.0, 0.0, 0.0, 0.0, 0.0, 0.0, 0.0, 0.0, 0.0, 0.0, 0.0, 0.0, 0.0, 0.0, 0.0, 0.0, 0.0, 0.0, 0.0, 0.0, 0.0, 0.0, 0.0, 0.0, 0.0, 0.0, 0.0, 0.0, 0.0, 0.0, 0.0, 0.0, 0.0, 0.0, 0.0, 0.0, 0.0, 0.0, 0.0, 0.0, 0.0, 0.0, 0.0, 0.0, 0.0, 0.0, 0.0, 0.0, 0.0, 0.0, 0.0, 0.0, 0.0, 0.0, 0.0, 0.0, 0.0, 0.0, 0.0, 0.0, 0.0, 0.0, 0.0, 0.0, 0.0, 0.0, 0.0, 0.0, 0.0, 0.0, 0.0, 0.0, 0.0, 0.0, 0.0, 0.0, 0.0, 0.0, 0.0, 0.0, 0.0, 0.0, 0.0, 0.0, 0.0, 0.0, 0.0, 0.0, 0.0, 0.0, 0.0, 0.0, 0.0, 0.0, 0.0, 0.0, 0.0, 0.0, 0.0, 0.0, 0.0, 0.0, 0.0, 0.0, 0.0, 0.0, 0.0, 0.0, 0.0, 0.0, 0.0, 0.0, 0.0, 0.0, 0.0, 0.0, 0.0, 0.0, 0.0, 0.0, 0.0, 0.0, 0.0, 0.0, 0.0, 0.0, 0.0, 0.0, 0.0, 0.0, 0.0, 0.0, 0.0, 0.0, 0.0, 0.0, 0.0, 0.0, 0.0, 0.0, 0.0, 0.0, 0.0, 0.0, 0.0, 0.0, 0.0, 0.0, 0.0, 0.0, 0.0, 0.0, 0.0, 0.0, 0.0, 0.0, 0.0, 0.0, 0.0, 0.0, 0.0, 0.0, 0.0, 0.0, 0.0, 0.0, 0.0, 0.0, 0.0, 0.0, 0.0, 0.0, 0.0, 0.0, 0.0, 0.0, 0.0, 0.0, 0.0, 0.0, 0.0, 0.0, 0.0, 0.0, 0.0, 0.0, 0.0, 0.0, 0.0, 0.0, 0.0, 0.0, 0.0, 0.0, 0.0, 0.0, 0.0, 0.0, 0.0, 0.0, 0.0, 0.0, 0.0, 0.0, 0.0, 0.0, 0.0, 0.0, 0.0, 0.0, 0.0, 0.0, 0.0, 0.0, 0.0, 0.0, 0.0, 0.0, 0.0, 0.0, 0.0, 0.0, 0.0, 0.0, 0.0, 0.0, 0.0, 0.0, 0.0, 0.0, 0.0, 0.0, 0.0, 0.0, 0.0, 0.0, 0.0, 0.0, 0.0, 0.0, 0.0, 0.0, 0.0, 0.0, 0.0, 0.0, 0.0, 0.0, 0.0, 0.0, 0.0, 0.0, 0.0, 0.0, 0.0, 0.0, 0.0, 0.0, 0.0, 0.0, 0.0, 0.0, 0.0, 0.0, 0.0, 0.0, 0.0, 0.0])
me_circle.materials.append(mat_lamp_metal)
me_circle.materials.append(mat_lamp_plastic)
me_circle.use_remesh_fix_poles = True
me_circle.use_remesh_preserve_attributes = False
me_circle.update()

# ---- objects
ob_lamp = bpy.data.objects.new('lamp', me_circle)
ob_camera = bpy.data.objects.new('Camera', cam_camera_001)
ob_sun = bpy.data.objects.new('Sun', light_sun)
ob_line_art = bpy.data.objects.new('Line Art', None)
ob_sun_001 = bpy.data.objects.new('Sun.001', light_sun_001)
ob_point = bpy.data.objects.new('Point', light_point)
ob_point_001 = bpy.data.objects.new('Point.001', light_point_001)
ob_point_002 = bpy.data.objects.new('Point.002', light_point_002)

# ---- transforms, parenting, visibility, modifiers, constraints
ob_lamp.location = (0.0, 0.0, 0.0)
ob_camera.location = (4.991, -7.558, 0.5102)
ob_camera.rotation_euler = (1.593, -2.601e-07, 0.5836)
ob_sun.location = (0.0, 0.0, 0.0)
ob_sun.rotation_euler = (0.3498, -0.5042, -0.09097)
ob_line_art.location = (0.0, 0.0, 0.0)
ob_line_art.empty_image_offset = (0.0, 0.0)
ob_line_art.color = (0.0, 0.0, 0.0, 1.0)
ob_line_art.use_grease_pencil_lights = True
_m = ob_line_art.modifiers.new('Line Art', 'LINEART')
_m.show_render = True
_m.split_angle = 1.047
_m.smooth_tolerance = 0.2
_m.use_output_vertex_group_match_by_name = False
_m.use_face_mark_keep_contour = False
_m.stroke_depth_offset = 0.0
_m.source_type = 'OBJECT'
_m.source_object = ob_lamp
_m.use_contour = True
_m.use_loose = True
_m.use_crease = True
_m.use_material = True
_m.use_edge_mark = True
_m.use_intersection = True
_m.target_layer = 'Lines'
_m.target_material = mat_black
_m.use_cache = True
_m.overscan = 0.0
_m.radius = 0.0125
_m.use_crease_on_smooth = True
_m.use_crease_on_sharp = False
_m = ob_line_art.modifiers.new('Thickness', 'GREASE_PENCIL_THICKNESS')
_m.show_render = True
_m.use_custom_curve = True
_m.custom_curve.use_clip = True
_m.custom_curve.clip_max_x = 1.0
_m.custom_curve.clip_max_y = 1.0
_m.custom_curve.extend = 'EXTRAPOLATED'
_m.custom_curve.white_level = (1.0, 1.0, 1.0)
_m.thickness = 0.015
_m.thickness_factor = 1.279
ob_sun_001.location = (6.334, -8.208e-07, 6.109)
ob_sun_001.rotation_euler = (0.2945, 0.6496, 0.2701)
ob_point.location = (1.324, 0.2181, -0.213)
ob_point_001.location = (0.5892, -0.5278, 0.5859)
ob_point_002.location = (-1.064, -0.434, 0.307)

# ---- collection membership
col_collection.objects.link(ob_lamp)
col_collection.objects.link(ob_camera)
col_collection.objects.link(ob_sun)
col_collection.objects.link(ob_line_art)
col_collection.objects.link(ob_sun_001)
col_collection.objects.link(ob_point)
col_collection.objects.link(ob_point_001)
col_collection.objects.link(ob_point_002)

# ---- scene / render settings (as saved in the file)
scene.camera = ob_camera
scene.frame_start = 1; scene.frame_end = 250; scene.frame_set(1)
scene.render.engine = 'BLENDER_EEVEE_NEXT'
scene.render.border_min_x = 0.3247
scene.render.border_min_y = 0.08057
scene.render.border_max_x = 0.7047
scene.render.border_max_y = 0.4928
scene.cycles.use_denoising = False
scene.cycles.samples = 128
scene.cycles.sampling_pattern = 'TABULATED_SOBOL'
scene.cycles.use_adaptive_sampling = False
scene.cycles.use_light_tree = False
scene.view_settings.view_transform = 'Filmic'
bpy.context.view_layer.update()
